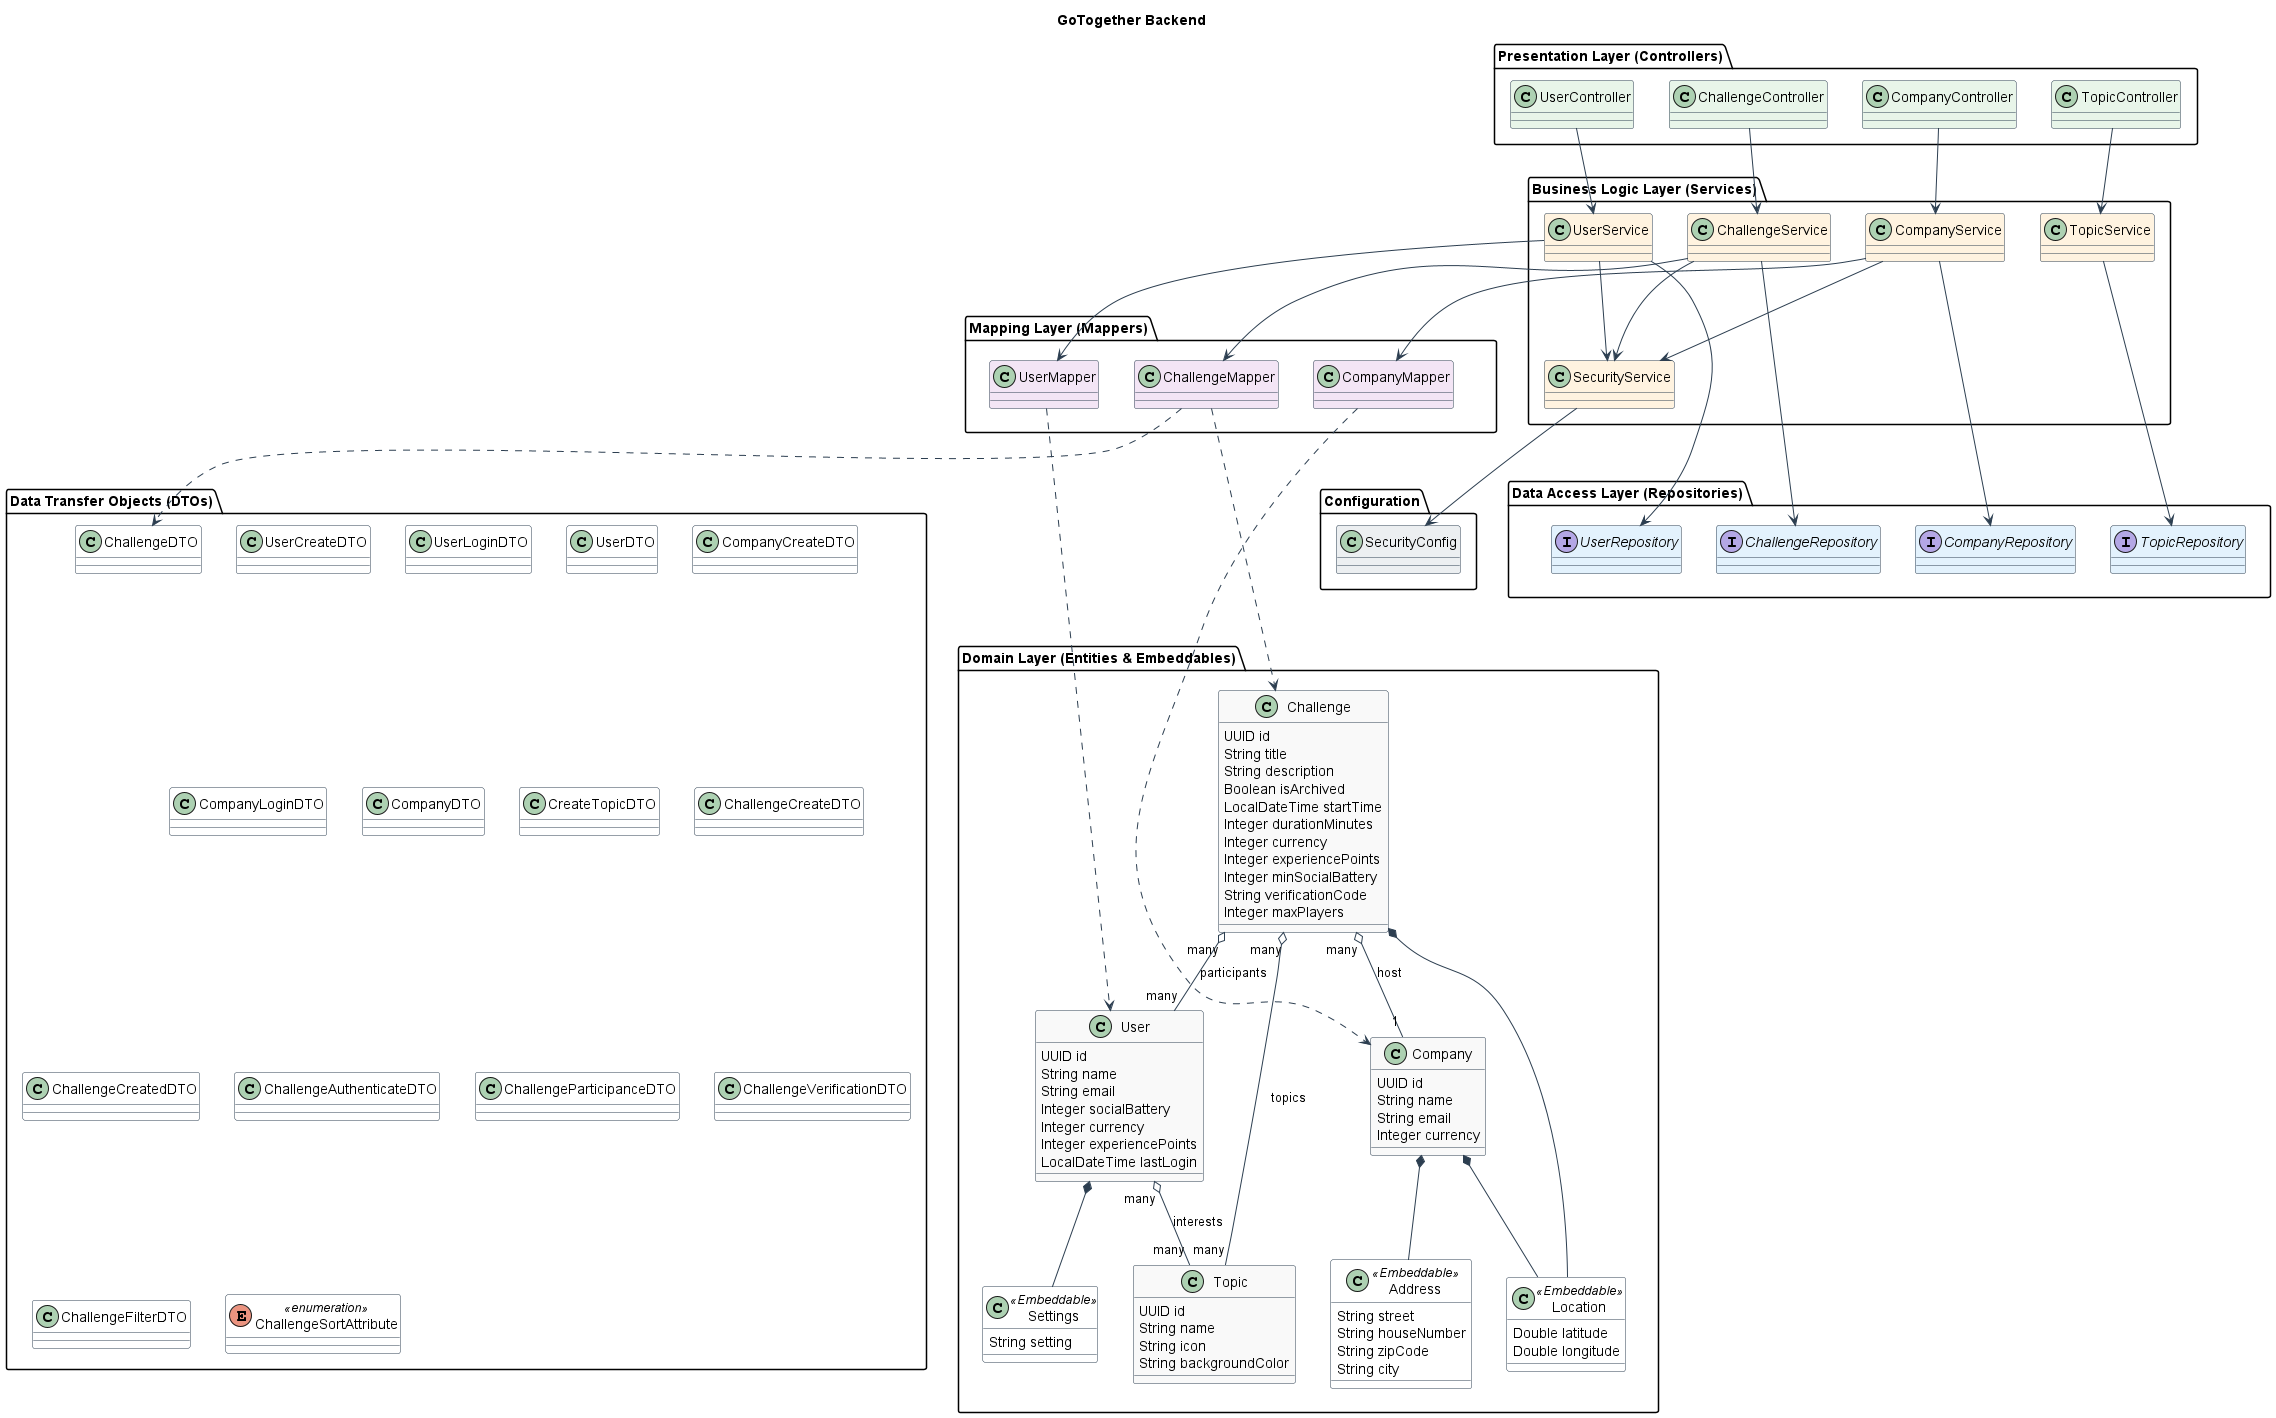

The diagram above was rendered by PlantUML. Its source (embedded in the PNG):
@startuml backend-architecture

title GoTogether Backend 

' skinparam packageStyle rectangle
' skinparam shadowing false
skinparam class {
    BackgroundColor White
    ArrowColor #2C3E50
    BorderColor #2C3E50
}

package "Presentation Layer (Controllers)" {
    class  ChallengeController #E8F5E9
    class  CompanyController #E8F5E9
    class  TopicController #E8F5E9
    class  UserController #E8F5E9
}

package "Business Logic Layer (Services)" {
    class ChallengeService #FFF3E0
    class CompanyService #FFF3E0
    class TopicService #FFF3E0
    class UserService #FFF3E0
    class SecurityService #FFF3E0
}

package "Mapping Layer (Mappers)" {
    class ChallengeMapper #F3E5F5
    class CompanyMapper #F3E5F5
    class UserMapper #F3E5F5
}

package "Data Access Layer (Repositories)" {
    interface ChallengeRepository #E3F2FD
    interface CompanyRepository #E3F2FD
    interface TopicRepository #E3F2FD
    interface UserRepository #E3F2FD
}

package "Domain Layer (Entities & Embeddables)" {
    class Challenge #F9F9F9 {
        UUID id
        String title
        String description
        Boolean isArchived
        LocalDateTime startTime
        Integer durationMinutes
        Integer currency
        Integer experiencePoints
        Integer minSocialBattery
        String verificationCode
        Integer maxPlayers
    }
    class Company #F9F9F9 {
        UUID id
        String name
        String email
        Integer currency
    }
    class User #F9F9F9 {
        UUID id
        String name
        String email
        Integer socialBattery
        Integer currency
        Integer experiencePoints
        LocalDateTime lastLogin
    }
    class Topic #F9F9F9 {
        UUID id
        String name
        String icon
        String backgroundColor
    }
    
    class Address <<Embeddable>> {
        String street
        String houseNumber
        String zipCode
        String city
    }
    class Location <<Embeddable>> {
        Double latitude
        Double longitude
    }
    class Settings <<Embeddable>> {
        String setting
    }
}

package "Data Transfer Objects (DTOs)" {
    class UserCreateDTO
    class UserLoginDTO
    class UserDTO
    class CompanyCreateDTO
    class CompanyLoginDTO
    class CompanyDTO
    class CreateTopicDTO
    class ChallengeDTO
    class ChallengeCreateDTO
    class ChallengeCreatedDTO
    class ChallengeAuthenticateDTO
    class ChallengeParticipanceDTO
    class ChallengeVerificationDTO
    class ChallengeFilterDTO
    enum ChallengeSortAttribute <<enumeration>>
}

package "Configuration" {
    class SecurityConfig #ECEFF1
}

' Relationships
ChallengeController --> ChallengeService
CompanyController --> CompanyService
TopicController --> TopicService
UserController --> UserService

ChallengeService --> ChallengeRepository
ChallengeService --> ChallengeMapper
ChallengeService --> SecurityService

CompanyService --> CompanyRepository
CompanyService --> CompanyMapper
CompanyService --> SecurityService

TopicService --> TopicRepository

UserService --> UserRepository
UserService --> UserMapper
UserService --> SecurityService

ChallengeMapper ..> Challenge
ChallengeMapper ..> ChallengeDTO
CompanyMapper ..> Company
UserMapper ..> User

SecurityService --> SecurityConfig

' Domain relationships
Challenge "many" o-- "1" Company : host
Challenge "many" o-- "many" Topic : topics
Challenge "many" o-- "many" User : participants
User "many" o-- "many" Topic : interests

Company *-- Address
Company *-- Location
Challenge *-- Location
User *-- Settings

' Layout hints
' "Presentation Layer (Controllers)" -[hidden]down-> "Business Logic Layer (Services)"
' "Business Logic Layer (Services)" -[hidden]down-> "Mapping Layer (Mappers)"
"Mapping Layer (Mappers)" -[hidden]down-> "Data Access Layer (Repositories)"
"Data Access Layer (Repositories)" -[hidden]down-> "Domain Layer (Entities & Embeddables)"
' "Domain Layer (Entities & Embeddables)" -[hidden]down-> "Data Transfer Objects (DTOs)"
' "Data Transfer Objects (DTOs)" -[hidden]down-> "Configuration"

@enduml